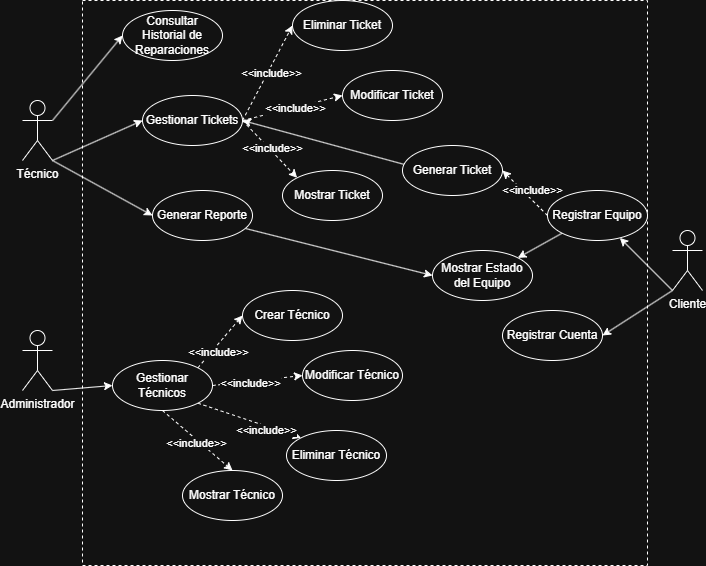

The diagram above was exported from draw.io. Its source (the exported page's mxGraphModel, read from the mxfile embedded in the PNG):
<mxGraphModel dx="1451" dy="823" grid="1" gridSize="10" guides="1" tooltips="1" connect="1" arrows="1" fold="1" page="1" pageScale="1" pageWidth="827" pageHeight="1169" math="0" shadow="0">
  <root>
    <mxCell id="0" />
    <mxCell id="1" parent="0" />
    <mxCell id="x0hySaXxsA5HF6mQnr8J-1" parent="1" style="whiteSpace=wrap;html=1;aspect=fixed;dashed=1;" value="" vertex="1">
      <mxGeometry height="565" width="565" x="110" y="40" as="geometry" />
    </mxCell>
    <mxCell id="x0hySaXxsA5HF6mQnr8J-50" edge="1" parent="1" source="x0hySaXxsA5HF6mQnr8J-2" style="edgeStyle=none;rounded=0;orthogonalLoop=1;jettySize=auto;html=1;exitX=0;exitY=1;exitDx=0;exitDy=0;exitPerimeter=0;entryX=1;entryY=0.5;entryDx=0;entryDy=0;" target="x0hySaXxsA5HF6mQnr8J-9">
      <mxGeometry relative="1" as="geometry" />
    </mxCell>
    <mxCell id="x0hySaXxsA5HF6mQnr8J-52" edge="1" parent="1" source="x0hySaXxsA5HF6mQnr8J-2" style="edgeStyle=none;rounded=0;orthogonalLoop=1;jettySize=auto;html=1;exitX=0;exitY=1;exitDx=0;exitDy=0;exitPerimeter=0;" target="x0hySaXxsA5HF6mQnr8J-10">
      <mxGeometry relative="1" as="geometry" />
    </mxCell>
    <mxCell id="x0hySaXxsA5HF6mQnr8J-2" parent="1" style="shape=umlActor;verticalLabelPosition=bottom;verticalAlign=top;html=1;outlineConnect=0;" value="Cliente" vertex="1">
      <mxGeometry height="60" width="30" x="700" y="270" as="geometry" />
    </mxCell>
    <mxCell id="x0hySaXxsA5HF6mQnr8J-44" edge="1" parent="1" source="x0hySaXxsA5HF6mQnr8J-5" style="edgeStyle=none;rounded=0;orthogonalLoop=1;jettySize=auto;html=1;exitX=1;exitY=1;exitDx=0;exitDy=0;exitPerimeter=0;entryX=0;entryY=0.5;entryDx=0;entryDy=0;" target="x0hySaXxsA5HF6mQnr8J-17">
      <mxGeometry relative="1" as="geometry" />
    </mxCell>
    <mxCell id="x0hySaXxsA5HF6mQnr8J-5" parent="1" style="shape=umlActor;verticalLabelPosition=bottom;verticalAlign=top;html=1;outlineConnect=0;" value="Administrador" vertex="1">
      <mxGeometry height="60" width="30" x="50" y="370" as="geometry" />
    </mxCell>
    <mxCell id="x0hySaXxsA5HF6mQnr8J-35" edge="1" parent="1" source="x0hySaXxsA5HF6mQnr8J-8" style="edgeStyle=none;rounded=0;orthogonalLoop=1;jettySize=auto;html=1;exitX=1;exitY=1;exitDx=0;exitDy=0;exitPerimeter=0;entryX=0;entryY=0.5;entryDx=0;entryDy=0;" target="x0hySaXxsA5HF6mQnr8J-23">
      <mxGeometry relative="1" as="geometry" />
    </mxCell>
    <mxCell id="x0hySaXxsA5HF6mQnr8J-37" edge="1" parent="1" source="x0hySaXxsA5HF6mQnr8J-8" style="edgeStyle=none;rounded=0;orthogonalLoop=1;jettySize=auto;html=1;exitX=1;exitY=1;exitDx=0;exitDy=0;exitPerimeter=0;">
      <mxGeometry relative="1" as="geometry">
        <mxPoint x="80" y="200" as="targetPoint" />
      </mxGeometry>
    </mxCell>
    <mxCell id="x0hySaXxsA5HF6mQnr8J-41" edge="1" parent="1" source="x0hySaXxsA5HF6mQnr8J-8" style="edgeStyle=none;rounded=0;orthogonalLoop=1;jettySize=auto;html=1;exitX=1;exitY=0.3333333333333333;exitDx=0;exitDy=0;exitPerimeter=0;entryX=0;entryY=0.5;entryDx=0;entryDy=0;" target="x0hySaXxsA5HF6mQnr8J-28">
      <mxGeometry relative="1" as="geometry" />
    </mxCell>
    <mxCell id="x0hySaXxsA5HF6mQnr8J-42" edge="1" parent="1" source="x0hySaXxsA5HF6mQnr8J-8" style="edgeStyle=none;rounded=0;orthogonalLoop=1;jettySize=auto;html=1;exitX=1;exitY=1;exitDx=0;exitDy=0;exitPerimeter=0;entryX=0;entryY=0.5;entryDx=0;entryDy=0;" target="x0hySaXxsA5HF6mQnr8J-27">
      <mxGeometry relative="1" as="geometry" />
    </mxCell>
    <mxCell id="x0hySaXxsA5HF6mQnr8J-8" parent="1" style="shape=umlActor;verticalLabelPosition=bottom;verticalAlign=top;html=1;outlineConnect=0;" value="Técnico" vertex="1">
      <mxGeometry height="60" width="30" x="50" y="140" as="geometry" />
    </mxCell>
    <mxCell id="x0hySaXxsA5HF6mQnr8J-9" parent="1" style="ellipse;whiteSpace=wrap;html=1;" value="Registrar Cuenta" vertex="1">
      <mxGeometry height="50" width="100" x="530" y="350" as="geometry" />
    </mxCell>
    <mxCell id="x0hySaXxsA5HF6mQnr8J-63" edge="1" parent="1" source="x0hySaXxsA5HF6mQnr8J-10" style="edgeStyle=none;rounded=0;orthogonalLoop=1;jettySize=auto;html=1;exitX=0;exitY=0.5;exitDx=0;exitDy=0;entryX=1;entryY=0.5;entryDx=0;entryDy=0;dashed=1;" target="x0hySaXxsA5HF6mQnr8J-12" value="&amp;lt;&amp;lt;include&amp;gt;&amp;gt;">
      <mxGeometry relative="1" x="-0.1111" y="-7" as="geometry">
        <mxPoint as="offset" />
      </mxGeometry>
    </mxCell>
    <mxCell id="x0hySaXxsA5HF6mQnr8J-64" edge="1" parent="1" source="x0hySaXxsA5HF6mQnr8J-10" style="edgeStyle=none;rounded=0;orthogonalLoop=1;jettySize=auto;html=1;exitX=0;exitY=1;exitDx=0;exitDy=0;entryX=1;entryY=0;entryDx=0;entryDy=0;" target="x0hySaXxsA5HF6mQnr8J-11">
      <mxGeometry relative="1" as="geometry" />
    </mxCell>
    <mxCell id="x0hySaXxsA5HF6mQnr8J-10" parent="1" style="ellipse;whiteSpace=wrap;html=1;" value="Registrar Equipo" vertex="1">
      <mxGeometry height="50" width="100" x="575" y="230" as="geometry" />
    </mxCell>
    <mxCell id="x0hySaXxsA5HF6mQnr8J-11" parent="1" style="ellipse;whiteSpace=wrap;html=1;" value="Mostrar Estado del Equipo" vertex="1">
      <mxGeometry height="50" width="100" x="460" y="290" as="geometry" />
    </mxCell>
    <mxCell id="x0hySaXxsA5HF6mQnr8J-60" edge="1" parent="1" source="x0hySaXxsA5HF6mQnr8J-12" style="edgeStyle=none;rounded=0;orthogonalLoop=1;jettySize=auto;html=1;exitX=0.02;exitY=0.38;exitDx=0;exitDy=0;entryX=1;entryY=0.5;entryDx=0;entryDy=0;exitPerimeter=0;" target="x0hySaXxsA5HF6mQnr8J-23">
      <mxGeometry relative="1" as="geometry" />
    </mxCell>
    <mxCell id="x0hySaXxsA5HF6mQnr8J-12" parent="1" style="ellipse;whiteSpace=wrap;html=1;" value="Generar Ticket" vertex="1">
      <mxGeometry height="50" width="100" x="430" y="185" as="geometry" />
    </mxCell>
    <mxCell id="x0hySaXxsA5HF6mQnr8J-45" edge="1" parent="1" source="x0hySaXxsA5HF6mQnr8J-17" style="edgeStyle=none;rounded=0;orthogonalLoop=1;jettySize=auto;html=1;exitX=1;exitY=0.5;exitDx=0;exitDy=0;entryX=0;entryY=0.5;entryDx=0;entryDy=0;dashed=1;" target="x0hySaXxsA5HF6mQnr8J-30">
      <mxGeometry relative="1" as="geometry" />
    </mxCell>
    <mxCell id="x0hySaXxsA5HF6mQnr8J-57" connectable="0" parent="x0hySaXxsA5HF6mQnr8J-45" style="edgeLabel;html=1;align=center;verticalAlign=middle;resizable=0;points=[];" value="&amp;lt;&amp;lt;include&amp;gt;&amp;gt;" vertex="1">
      <mxGeometry relative="1" x="-0.16" y="-2" as="geometry">
        <mxPoint as="offset" />
      </mxGeometry>
    </mxCell>
    <mxCell id="x0hySaXxsA5HF6mQnr8J-46" edge="1" parent="1" source="x0hySaXxsA5HF6mQnr8J-17" style="edgeStyle=none;rounded=0;orthogonalLoop=1;jettySize=auto;html=1;exitX=1;exitY=0;exitDx=0;exitDy=0;entryX=0;entryY=0.5;entryDx=0;entryDy=0;dashed=1;" target="x0hySaXxsA5HF6mQnr8J-18">
      <mxGeometry relative="1" as="geometry" />
    </mxCell>
    <mxCell id="x0hySaXxsA5HF6mQnr8J-56" connectable="0" parent="x0hySaXxsA5HF6mQnr8J-46" style="edgeLabel;html=1;align=center;verticalAlign=middle;resizable=0;points=[];" value="&amp;lt;&amp;lt;include&amp;gt;&amp;gt;" vertex="1">
      <mxGeometry relative="1" x="-0.2658" y="-5" as="geometry">
        <mxPoint as="offset" />
      </mxGeometry>
    </mxCell>
    <mxCell id="x0hySaXxsA5HF6mQnr8J-47" edge="1" parent="1" source="x0hySaXxsA5HF6mQnr8J-17" style="edgeStyle=none;rounded=0;orthogonalLoop=1;jettySize=auto;html=1;exitX=1;exitY=1;exitDx=0;exitDy=0;entryX=0;entryY=0;entryDx=0;entryDy=0;dashed=1;" target="x0hySaXxsA5HF6mQnr8J-21">
      <mxGeometry relative="1" as="geometry" />
    </mxCell>
    <mxCell id="x0hySaXxsA5HF6mQnr8J-58" connectable="0" parent="x0hySaXxsA5HF6mQnr8J-47" style="edgeLabel;html=1;align=center;verticalAlign=middle;resizable=0;points=[];" value="&amp;lt;&amp;lt;include&amp;gt;&amp;gt;" vertex="1">
      <mxGeometry relative="1" x="0.3464" y="-4" as="geometry">
        <mxPoint as="offset" />
      </mxGeometry>
    </mxCell>
    <mxCell id="x0hySaXxsA5HF6mQnr8J-48" edge="1" parent="1" source="x0hySaXxsA5HF6mQnr8J-17" style="edgeStyle=none;rounded=0;orthogonalLoop=1;jettySize=auto;html=1;exitX=0.5;exitY=1;exitDx=0;exitDy=0;entryX=0.5;entryY=0;entryDx=0;entryDy=0;dashed=1;" target="x0hySaXxsA5HF6mQnr8J-20">
      <mxGeometry relative="1" as="geometry" />
    </mxCell>
    <mxCell id="x0hySaXxsA5HF6mQnr8J-59" connectable="0" parent="x0hySaXxsA5HF6mQnr8J-48" style="edgeLabel;html=1;align=center;verticalAlign=middle;resizable=0;points=[];" value="&amp;lt;&amp;lt;include&amp;gt;&amp;gt;" vertex="1">
      <mxGeometry relative="1" x="0.0235" y="-3" as="geometry">
        <mxPoint as="offset" />
      </mxGeometry>
    </mxCell>
    <mxCell id="x0hySaXxsA5HF6mQnr8J-17" parent="1" style="ellipse;whiteSpace=wrap;html=1;" value="Gestionar Técnicos" vertex="1">
      <mxGeometry height="50" width="100" x="140" y="400" as="geometry" />
    </mxCell>
    <mxCell id="x0hySaXxsA5HF6mQnr8J-18" parent="1" style="ellipse;whiteSpace=wrap;html=1;" value="Crear Técnico" vertex="1">
      <mxGeometry height="50" width="100" x="270" y="330" as="geometry" />
    </mxCell>
    <mxCell id="x0hySaXxsA5HF6mQnr8J-20" parent="1" style="ellipse;whiteSpace=wrap;html=1;" value="Mostrar Técnico" vertex="1">
      <mxGeometry height="50" width="100" x="210" y="510" as="geometry" />
    </mxCell>
    <mxCell id="x0hySaXxsA5HF6mQnr8J-21" parent="1" style="ellipse;whiteSpace=wrap;html=1;" value="Eliminar Técnico" vertex="1">
      <mxGeometry height="50" width="100" x="314" y="470" as="geometry" />
    </mxCell>
    <mxCell id="x0hySaXxsA5HF6mQnr8J-38" edge="1" parent="1" source="x0hySaXxsA5HF6mQnr8J-23" style="edgeStyle=none;rounded=0;orthogonalLoop=1;jettySize=auto;html=1;exitX=1;exitY=0.5;exitDx=0;exitDy=0;entryX=0;entryY=0.5;entryDx=0;entryDy=0;dashed=1;" target="x0hySaXxsA5HF6mQnr8J-26">
      <mxGeometry relative="1" as="geometry" />
    </mxCell>
    <mxCell id="x0hySaXxsA5HF6mQnr8J-53" connectable="0" parent="x0hySaXxsA5HF6mQnr8J-38" style="edgeLabel;html=1;align=center;verticalAlign=middle;resizable=0;points=[];" value="&amp;lt;&amp;lt;include&amp;gt;&amp;gt;" vertex="1">
      <mxGeometry relative="1" x="0.0176" y="-3" as="geometry">
        <mxPoint as="offset" />
      </mxGeometry>
    </mxCell>
    <mxCell id="x0hySaXxsA5HF6mQnr8J-39" edge="1" parent="1" source="x0hySaXxsA5HF6mQnr8J-23" style="edgeStyle=none;rounded=0;orthogonalLoop=1;jettySize=auto;html=1;exitX=1;exitY=0.5;exitDx=0;exitDy=0;entryX=0;entryY=0.5;entryDx=0;entryDy=0;dashed=1;" target="x0hySaXxsA5HF6mQnr8J-24">
      <mxGeometry relative="1" as="geometry">
        <mxPoint x="310" y="165" as="targetPoint" />
      </mxGeometry>
    </mxCell>
    <mxCell id="x0hySaXxsA5HF6mQnr8J-54" connectable="0" parent="x0hySaXxsA5HF6mQnr8J-39" style="edgeLabel;html=1;align=center;verticalAlign=middle;resizable=0;points=[];" value="&amp;lt;&amp;lt;include&amp;gt;&amp;gt;" vertex="1">
      <mxGeometry relative="1" x="0.0462" y="-1" as="geometry">
        <mxPoint as="offset" />
      </mxGeometry>
    </mxCell>
    <mxCell id="x0hySaXxsA5HF6mQnr8J-40" edge="1" parent="1" source="x0hySaXxsA5HF6mQnr8J-23" style="edgeStyle=none;rounded=0;orthogonalLoop=1;jettySize=auto;html=1;exitX=1;exitY=0.5;exitDx=0;exitDy=0;entryX=0;entryY=0;entryDx=0;entryDy=0;dashed=1;" target="x0hySaXxsA5HF6mQnr8J-25">
      <mxGeometry relative="1" as="geometry" />
    </mxCell>
    <mxCell id="x0hySaXxsA5HF6mQnr8J-55" connectable="0" parent="x0hySaXxsA5HF6mQnr8J-40" style="edgeLabel;html=1;align=center;verticalAlign=middle;resizable=0;points=[];" value="&amp;lt;&amp;lt;include&amp;gt;&amp;gt;" vertex="1">
      <mxGeometry relative="1" x="0.018" y="2" as="geometry">
        <mxPoint as="offset" />
      </mxGeometry>
    </mxCell>
    <mxCell id="x0hySaXxsA5HF6mQnr8J-23" parent="1" style="ellipse;whiteSpace=wrap;html=1;" value="&lt;p data-start=&quot;609&quot; data-end=&quot;626&quot; class=&quot;PDq2pG_selectionAnchorContainer&quot;&gt;Gestionar Tickets&lt;/p&gt;" vertex="1">
      <mxGeometry height="50" width="100" x="170" y="135" as="geometry" />
    </mxCell>
    <mxCell id="x0hySaXxsA5HF6mQnr8J-24" parent="1" style="ellipse;whiteSpace=wrap;html=1;" value="Modificar Ticket" vertex="1">
      <mxGeometry height="50" width="100" x="370" y="110" as="geometry" />
    </mxCell>
    <mxCell id="x0hySaXxsA5HF6mQnr8J-25" parent="1" style="ellipse;whiteSpace=wrap;html=1;" value="Mostrar Ticket" vertex="1">
      <mxGeometry height="50" width="100" x="310" y="210" as="geometry" />
    </mxCell>
    <mxCell id="x0hySaXxsA5HF6mQnr8J-26" parent="1" style="ellipse;whiteSpace=wrap;html=1;" value="Eliminar Ticket" vertex="1">
      <mxGeometry height="50" width="100" x="320" y="40" as="geometry" />
    </mxCell>
    <mxCell id="x0hySaXxsA5HF6mQnr8J-62" edge="1" parent="1" source="x0hySaXxsA5HF6mQnr8J-27" style="edgeStyle=none;rounded=0;orthogonalLoop=1;jettySize=auto;html=1;exitX=0.93;exitY=0.76;exitDx=0;exitDy=0;entryX=0;entryY=0.5;entryDx=0;entryDy=0;exitPerimeter=0;" target="x0hySaXxsA5HF6mQnr8J-11">
      <mxGeometry relative="1" as="geometry" />
    </mxCell>
    <mxCell id="x0hySaXxsA5HF6mQnr8J-27" parent="1" style="ellipse;whiteSpace=wrap;html=1;" value="Generar Reporte" vertex="1">
      <mxGeometry height="50" width="100" x="180" y="230" as="geometry" />
    </mxCell>
    <mxCell id="x0hySaXxsA5HF6mQnr8J-28" parent="1" style="ellipse;whiteSpace=wrap;html=1;" value="Consultar Historial de Reparaciones" vertex="1">
      <mxGeometry height="50" width="100" x="150" y="50" as="geometry" />
    </mxCell>
    <mxCell id="x0hySaXxsA5HF6mQnr8J-30" parent="1" style="ellipse;whiteSpace=wrap;html=1;" value="Modificar Técnico" vertex="1">
      <mxGeometry height="50" width="100" x="330" y="390" as="geometry" />
    </mxCell>
  </root>
</mxGraphModel>